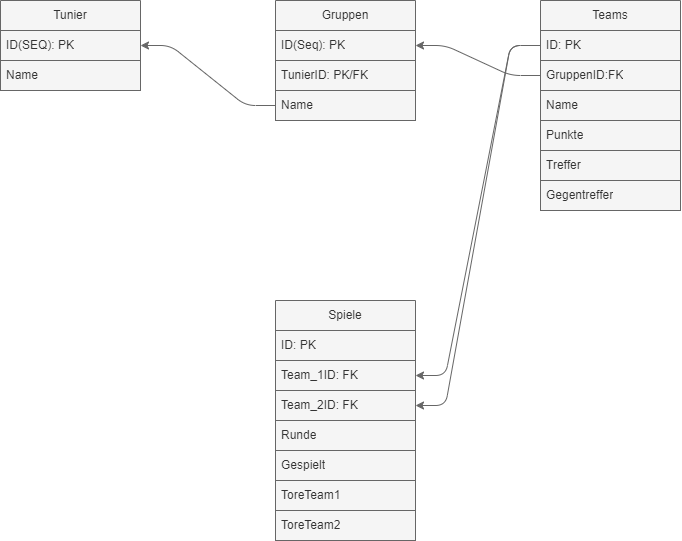

The diagram above was exported from draw.io. Its source (the exported page's mxGraphModel, read from the mxfile embedded in the PNG):
<mxGraphModel dx="911" dy="814" grid="1" gridSize="10" guides="1" tooltips="1" connect="1" arrows="1" fold="1" page="1" pageScale="1" pageWidth="850" pageHeight="1100" math="0" shadow="0">
  <root>
    <mxCell id="0" />
    <mxCell id="1" parent="0" />
    <mxCell id="2" value="Tunier" style="swimlane;fontStyle=0;childLayout=stackLayout;horizontal=1;startSize=30;horizontalStack=0;resizeParent=1;resizeParentMax=0;resizeLast=0;collapsible=1;marginBottom=0;whiteSpace=wrap;html=1;fillColor=#f5f5f5;fontColor=#333333;strokeColor=#666666;" parent="1" vertex="1">
      <mxGeometry x="80" y="120" width="140" height="90" as="geometry" />
    </mxCell>
    <mxCell id="3" value="ID(SEQ): PK" style="text;strokeColor=#666666;fillColor=#f5f5f5;align=left;verticalAlign=middle;spacingLeft=4;spacingRight=4;overflow=hidden;points=[[0,0.5],[1,0.5]];portConstraint=eastwest;rotatable=0;whiteSpace=wrap;html=1;fontColor=#333333;" parent="2" vertex="1">
      <mxGeometry y="30" width="140" height="30" as="geometry" />
    </mxCell>
    <mxCell id="4" value="Name" style="text;strokeColor=#666666;fillColor=#f5f5f5;align=left;verticalAlign=middle;spacingLeft=4;spacingRight=4;overflow=hidden;points=[[0,0.5],[1,0.5]];portConstraint=eastwest;rotatable=0;whiteSpace=wrap;html=1;fontColor=#333333;" parent="2" vertex="1">
      <mxGeometry y="60" width="140" height="30" as="geometry" />
    </mxCell>
    <mxCell id="6" value="Gruppen" style="swimlane;fontStyle=0;childLayout=stackLayout;horizontal=1;startSize=30;horizontalStack=0;resizeParent=1;resizeParentMax=0;resizeLast=0;collapsible=1;marginBottom=0;whiteSpace=wrap;html=1;fillColor=#f5f5f5;fontColor=#333333;strokeColor=#666666;" parent="1" vertex="1">
      <mxGeometry x="355" y="120" width="140" height="120" as="geometry" />
    </mxCell>
    <mxCell id="7" value="ID(Seq): PK" style="text;strokeColor=#666666;fillColor=#f5f5f5;align=left;verticalAlign=middle;spacingLeft=4;spacingRight=4;overflow=hidden;points=[[0,0.5],[1,0.5]];portConstraint=eastwest;rotatable=0;whiteSpace=wrap;html=1;fontColor=#333333;" parent="6" vertex="1">
      <mxGeometry y="30" width="140" height="30" as="geometry" />
    </mxCell>
    <mxCell id="21" value="TunierID: PK/FK" style="text;strokeColor=#666666;fillColor=#f5f5f5;align=left;verticalAlign=middle;spacingLeft=4;spacingRight=4;overflow=hidden;points=[[0,0.5],[1,0.5]];portConstraint=eastwest;rotatable=0;whiteSpace=wrap;html=1;fontColor=#333333;" parent="6" vertex="1">
      <mxGeometry y="60" width="140" height="30" as="geometry" />
    </mxCell>
    <mxCell id="8" value="Name" style="text;strokeColor=#666666;fillColor=#f5f5f5;align=left;verticalAlign=middle;spacingLeft=4;spacingRight=4;overflow=hidden;points=[[0,0.5],[1,0.5]];portConstraint=eastwest;rotatable=0;whiteSpace=wrap;html=1;fontColor=#333333;" parent="6" vertex="1">
      <mxGeometry y="90" width="140" height="30" as="geometry" />
    </mxCell>
    <mxCell id="14" style="edgeStyle=entityRelationEdgeStyle;html=1;exitX=0;exitY=0.5;exitDx=0;exitDy=0;entryX=1;entryY=0.5;entryDx=0;entryDy=0;fillColor=#f5f5f5;strokeColor=#666666;" parent="1" source="8" target="3" edge="1">
      <mxGeometry relative="1" as="geometry" />
    </mxCell>
    <mxCell id="15" value="Teams" style="swimlane;fontStyle=0;childLayout=stackLayout;horizontal=1;startSize=30;horizontalStack=0;resizeParent=1;resizeParentMax=0;resizeLast=0;collapsible=1;marginBottom=0;whiteSpace=wrap;html=1;fillColor=#f5f5f5;fontColor=#333333;strokeColor=#666666;" parent="1" vertex="1">
      <mxGeometry x="620" y="120" width="140" height="210" as="geometry" />
    </mxCell>
    <mxCell id="20" value="ID: PK" style="text;strokeColor=#666666;fillColor=#f5f5f5;align=left;verticalAlign=middle;spacingLeft=4;spacingRight=4;overflow=hidden;points=[[0,0.5],[1,0.5]];portConstraint=eastwest;rotatable=0;whiteSpace=wrap;html=1;fontColor=#333333;" parent="15" vertex="1">
      <mxGeometry y="30" width="140" height="30" as="geometry" />
    </mxCell>
    <mxCell id="22" value="GruppenID:FK" style="text;strokeColor=#666666;fillColor=#f5f5f5;align=left;verticalAlign=middle;spacingLeft=4;spacingRight=4;overflow=hidden;points=[[0,0.5],[1,0.5]];portConstraint=eastwest;rotatable=0;whiteSpace=wrap;html=1;fontColor=#333333;" parent="15" vertex="1">
      <mxGeometry y="60" width="140" height="30" as="geometry" />
    </mxCell>
    <mxCell id="16" value="Name" style="text;strokeColor=#666666;fillColor=#f5f5f5;align=left;verticalAlign=middle;spacingLeft=4;spacingRight=4;overflow=hidden;points=[[0,0.5],[1,0.5]];portConstraint=eastwest;rotatable=0;whiteSpace=wrap;html=1;fontColor=#333333;" parent="15" vertex="1">
      <mxGeometry y="90" width="140" height="30" as="geometry" />
    </mxCell>
    <mxCell id="17" value="Punkte" style="text;strokeColor=#666666;fillColor=#f5f5f5;align=left;verticalAlign=middle;spacingLeft=4;spacingRight=4;overflow=hidden;points=[[0,0.5],[1,0.5]];portConstraint=eastwest;rotatable=0;whiteSpace=wrap;html=1;fontColor=#333333;" parent="15" vertex="1">
      <mxGeometry y="120" width="140" height="30" as="geometry" />
    </mxCell>
    <mxCell id="19" value="Treffer" style="text;strokeColor=#666666;fillColor=#f5f5f5;align=left;verticalAlign=middle;spacingLeft=4;spacingRight=4;overflow=hidden;points=[[0,0.5],[1,0.5]];portConstraint=eastwest;rotatable=0;whiteSpace=wrap;html=1;fontColor=#333333;" parent="15" vertex="1">
      <mxGeometry y="150" width="140" height="30" as="geometry" />
    </mxCell>
    <mxCell id="18" value="Gegentreffer" style="text;strokeColor=#666666;fillColor=#f5f5f5;align=left;verticalAlign=middle;spacingLeft=4;spacingRight=4;overflow=hidden;points=[[0,0.5],[1,0.5]];portConstraint=eastwest;rotatable=0;whiteSpace=wrap;html=1;fontColor=#333333;" parent="15" vertex="1">
      <mxGeometry y="180" width="140" height="30" as="geometry" />
    </mxCell>
    <mxCell id="23" style="edgeStyle=entityRelationEdgeStyle;html=1;exitX=0;exitY=0.5;exitDx=0;exitDy=0;entryX=1;entryY=0.5;entryDx=0;entryDy=0;fillColor=#f5f5f5;strokeColor=#666666;" parent="1" source="22" target="7" edge="1">
      <mxGeometry relative="1" as="geometry" />
    </mxCell>
    <mxCell id="24" value="Spiele" style="swimlane;fontStyle=0;childLayout=stackLayout;horizontal=1;startSize=30;horizontalStack=0;resizeParent=1;resizeParentMax=0;resizeLast=0;collapsible=1;marginBottom=0;whiteSpace=wrap;html=1;fillColor=#f5f5f5;fontColor=#333333;strokeColor=#666666;" parent="1" vertex="1">
      <mxGeometry x="355" y="420" width="140" height="240" as="geometry" />
    </mxCell>
    <mxCell id="25" value="ID: PK" style="text;strokeColor=#666666;fillColor=#f5f5f5;align=left;verticalAlign=middle;spacingLeft=4;spacingRight=4;overflow=hidden;points=[[0,0.5],[1,0.5]];portConstraint=eastwest;rotatable=0;whiteSpace=wrap;html=1;fontColor=#333333;" parent="24" vertex="1">
      <mxGeometry y="30" width="140" height="30" as="geometry" />
    </mxCell>
    <mxCell id="26" value="Team_1ID: FK" style="text;strokeColor=#666666;fillColor=#f5f5f5;align=left;verticalAlign=middle;spacingLeft=4;spacingRight=4;overflow=hidden;points=[[0,0.5],[1,0.5]];portConstraint=eastwest;rotatable=0;whiteSpace=wrap;html=1;fontColor=#333333;" parent="24" vertex="1">
      <mxGeometry y="60" width="140" height="30" as="geometry" />
    </mxCell>
    <mxCell id="27" value="Team_2ID: FK" style="text;strokeColor=#666666;fillColor=#f5f5f5;align=left;verticalAlign=middle;spacingLeft=4;spacingRight=4;overflow=hidden;points=[[0,0.5],[1,0.5]];portConstraint=eastwest;rotatable=0;whiteSpace=wrap;html=1;fontColor=#333333;" parent="24" vertex="1">
      <mxGeometry y="90" width="140" height="30" as="geometry" />
    </mxCell>
    <mxCell id="28" value="Runde" style="text;strokeColor=#666666;fillColor=#f5f5f5;align=left;verticalAlign=middle;spacingLeft=4;spacingRight=4;overflow=hidden;points=[[0,0.5],[1,0.5]];portConstraint=eastwest;rotatable=0;whiteSpace=wrap;html=1;fontColor=#333333;" parent="24" vertex="1">
      <mxGeometry y="120" width="140" height="30" as="geometry" />
    </mxCell>
    <mxCell id="29" value="Gespielt" style="text;strokeColor=#666666;fillColor=#f5f5f5;align=left;verticalAlign=middle;spacingLeft=4;spacingRight=4;overflow=hidden;points=[[0,0.5],[1,0.5]];portConstraint=eastwest;rotatable=0;whiteSpace=wrap;html=1;fontColor=#333333;" parent="24" vertex="1">
      <mxGeometry y="150" width="140" height="30" as="geometry" />
    </mxCell>
    <mxCell id="31" value="ToreTeam1" style="text;strokeColor=#666666;fillColor=#f5f5f5;align=left;verticalAlign=middle;spacingLeft=4;spacingRight=4;overflow=hidden;points=[[0,0.5],[1,0.5]];portConstraint=eastwest;rotatable=0;whiteSpace=wrap;html=1;fontColor=#333333;" parent="24" vertex="1">
      <mxGeometry y="180" width="140" height="30" as="geometry" />
    </mxCell>
    <mxCell id="30" value="ToreTeam2" style="text;strokeColor=#666666;fillColor=#f5f5f5;align=left;verticalAlign=middle;spacingLeft=4;spacingRight=4;overflow=hidden;points=[[0,0.5],[1,0.5]];portConstraint=eastwest;rotatable=0;whiteSpace=wrap;html=1;fontColor=#333333;" parent="24" vertex="1">
      <mxGeometry y="210" width="140" height="30" as="geometry" />
    </mxCell>
    <mxCell id="38" style="edgeStyle=entityRelationEdgeStyle;html=1;exitX=0;exitY=0.5;exitDx=0;exitDy=0;entryX=1;entryY=0.5;entryDx=0;entryDy=0;elbow=vertical;fillColor=#f5f5f5;strokeColor=#666666;" parent="1" source="20" target="27" edge="1">
      <mxGeometry relative="1" as="geometry" />
    </mxCell>
    <mxCell id="39" style="edgeStyle=entityRelationEdgeStyle;html=1;exitX=0;exitY=0.5;exitDx=0;exitDy=0;entryX=1;entryY=0.5;entryDx=0;entryDy=0;elbow=vertical;fillColor=#f5f5f5;strokeColor=#666666;" parent="1" source="20" target="26" edge="1">
      <mxGeometry relative="1" as="geometry" />
    </mxCell>
  </root>
</mxGraphModel>